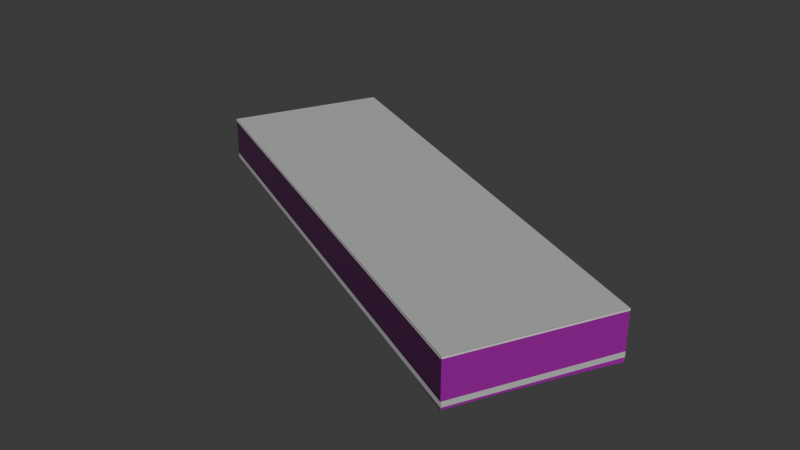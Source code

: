 # Source: osm-way-24450070.blend  (saved by Blender 5.2.45; exported with 4.5.12 LTS)
import bpy
from mathutils import Matrix  # noqa: F401  (used for matrix-valued properties, if any)

bpy.ops.wm.read_factory_settings(use_empty=True)
scene = bpy.context.scene
scene.name = 'Scene'

# ---- collections
col_collection = bpy.data.collections.new('Collection'); scene.collection.children.link(col_collection)

# ---- images (referenced by path relative to the original .blend; pixels are not part of the script)
import os
ASSET_DIR = os.environ.get("B2B_ASSET_DIR", "")  # directory of the original .blend (textures are referenced by path, not embedded)
HERE = os.path.dirname(os.path.abspath(__file__))  # packed textures are extracted next to this script under _unpacked/

def load_image(name, relpath, width, height, colorspace="sRGB"):
    """Load a texture the original file referenced (path relative to the .blend, or extracted next to this script)."""
    p = next((c for c in (os.path.join(HERE, relpath), os.path.join(ASSET_DIR, relpath)) if relpath and os.path.exists(c)), "")
    if p:
        img = bpy.data.images.load(p, check_existing=True)
        img.name = name
    else:  # same state as the original file: an image datablock whose file is absent (Cycles renders it pink)
        img = bpy.data.images.new(name, width, height)
        img.source = "FILE"
        img.filepath = "//" + (relpath or name)
    img.colorspace_settings.name = colorspace
    return img
img_plaster001_1k_jpg_color_jpg = load_image('Plaster001_1K-JPG_Color.jpg', 'Plaster001_1K-JPG_Color.jpg', 1024, 1024, 'sRGB')
img_plaster001_1k_jpg_normalgl_jpg = load_image('Plaster001_1K-JPG_NormalGL.jpg', 'Plaster001_1K-JPG_NormalGL.jpg', 1024, 1024, 'Non-Color')
img_plaster001_1k_jpg_roughness_jpg = load_image('Plaster001_1K-JPG_Roughness.jpg', 'Plaster001_1K-JPG_Roughness.jpg', 1024, 1024, 'Non-Color')
img_concrete034_1k_jpg_color_jpg = load_image('Concrete034_1K-JPG_Color.jpg', 'Concrete034_1K-JPG_Color.jpg', 1024, 1024, 'sRGB')
img_concrete034_1k_jpg_normalgl_jpg = load_image('Concrete034_1K-JPG_NormalGL.jpg', 'Concrete034_1K-JPG_NormalGL.jpg', 1024, 1024, 'Non-Color')
img_concrete034_1k_jpg_roughness_jpg = load_image('Concrete034_1K-JPG_Roughness.jpg', 'Concrete034_1K-JPG_Roughness.jpg', 1024, 1024, 'Non-Color')

# ---- materials (node trees are filled in below, after node groups)
mat_reality_aged_pale_plaster = bpy.data.materials.new('reality aged pale plaster')
mat_reality_concrete_plinth = bpy.data.materials.new('reality concrete plinth')
mat_reality_pale_aluminum_sill = bpy.data.materials.new('reality pale aluminum sill')
mat_reality_flat_weathered_roof = bpy.data.materials.new('reality flat weathered roof')
mat_building_foundation = bpy.data.materials.new('building foundation')

# ---- material node trees
mat_reality_aged_pale_plaster.use_nodes = True; mat_reality_aged_pale_plaster.node_tree.nodes.clear()
_N = mat_reality_aged_pale_plaster.node_tree.nodes; _L = mat_reality_aged_pale_plaster.node_tree.links
n0 = _N.new('ShaderNodeBsdfPrincipled'); n0.name = 'Principled BSDF'; n0.location = (-200, 100)
n0.inputs[10].default_value = 0.005
n1 = _N.new('ShaderNodeOutputMaterial'); n1.name = 'Material Output'; n1.location = (200, 100)
n2 = _N.new('ShaderNodeTexImage'); n2.name = 'Image Texture'; n2.location = (0, 0)
n2.image = img_plaster001_1k_jpg_color_jpg
n3 = _N.new('ShaderNodeTexCoord'); n3.name = 'Texture Coordinate'; n3.location = (0, 0)
n4 = _N.new('ShaderNodeMapping'); n4.name = 'Source physical UV scale'; n4.location = (0, 0)
n4.inputs[3].default_value = (3.0, 3.0, 1.0)
n5 = _N.new('ShaderNodeTexImage'); n5.name = 'Image Texture.001'; n5.location = (0, 0)
n5.image = img_plaster001_1k_jpg_normalgl_jpg
n6 = _N.new('ShaderNodeNormalMap'); n6.name = 'Normal Map'; n6.location = (0, 0)
n6.width = 160
n7 = _N.new('ShaderNodeTexImage'); n7.name = 'Image Texture.002'; n7.location = (0, 0)
n7.image = img_plaster001_1k_jpg_roughness_jpg
_L.new(n0.outputs[0], n1.inputs[0])
_L.new(n3.outputs[2], n4.inputs[0])
_L.new(n4.outputs[0], n2.inputs[0])
_L.new(n2.outputs[0], n0.inputs[0])
_L.new(n4.outputs[0], n5.inputs[0])
_L.new(n5.outputs[0], n6.inputs[1])
_L.new(n6.outputs[0], n0.inputs[5])
_L.new(n4.outputs[0], n7.inputs[0])
_L.new(n7.outputs[0], n0.inputs[2])
n1.is_active_output = True
mat_reality_concrete_plinth.use_nodes = True; mat_reality_concrete_plinth.node_tree.nodes.clear()
_N = mat_reality_concrete_plinth.node_tree.nodes; _L = mat_reality_concrete_plinth.node_tree.links
n0 = _N.new('ShaderNodeBsdfPrincipled'); n0.name = 'Principled BSDF'; n0.location = (-200, 100)
n0.inputs[0].default_value = (0.4549, 0.4941, 0.4549, 1.0)
n0.inputs[2].default_value = 0.83
n0.inputs[10].default_value = 0.005
n1 = _N.new('ShaderNodeOutputMaterial'); n1.name = 'Material Output'; n1.location = (200, 100)
_L.new(n0.outputs[0], n1.inputs[0])
n1.is_active_output = True
mat_reality_pale_aluminum_sill.use_nodes = True; mat_reality_pale_aluminum_sill.node_tree.nodes.clear()
_N = mat_reality_pale_aluminum_sill.node_tree.nodes; _L = mat_reality_pale_aluminum_sill.node_tree.links
n0 = _N.new('ShaderNodeBsdfPrincipled'); n0.name = 'Principled BSDF'; n0.location = (-200, 100)
n0.inputs[0].default_value = (0.6941, 0.7059, 0.6627, 1.0)
n0.inputs[2].default_value = 0.83
n0.inputs[10].default_value = 0.005
n1 = _N.new('ShaderNodeOutputMaterial'); n1.name = 'Material Output'; n1.location = (200, 100)
_L.new(n0.outputs[0], n1.inputs[0])
n1.is_active_output = True
mat_reality_flat_weathered_roof.use_nodes = True; mat_reality_flat_weathered_roof.node_tree.nodes.clear()
_N = mat_reality_flat_weathered_roof.node_tree.nodes; _L = mat_reality_flat_weathered_roof.node_tree.links
n0 = _N.new('ShaderNodeBsdfPrincipled'); n0.name = 'Principled BSDF'; n0.location = (-200, 100)
n0.inputs[0].default_value = (0.451, 0.4745, 0.4549, 1.0)
n0.inputs[2].default_value = 0.83
n0.inputs[10].default_value = 0.005
n1 = _N.new('ShaderNodeOutputMaterial'); n1.name = 'Material Output'; n1.location = (200, 100)
_L.new(n0.outputs[0], n1.inputs[0])
n1.is_active_output = True
mat_building_foundation.use_nodes = True; mat_building_foundation.node_tree.nodes.clear()
_N = mat_building_foundation.node_tree.nodes; _L = mat_building_foundation.node_tree.links
n0 = _N.new('ShaderNodeBsdfPrincipled'); n0.name = 'Principled BSDF'; n0.location = (-200, 100)
n0.inputs[10].default_value = 0.005
n1 = _N.new('ShaderNodeOutputMaterial'); n1.name = 'Material Output'; n1.location = (200, 100)
n2 = _N.new('ShaderNodeTexImage'); n2.name = 'Image Texture'; n2.location = (0, 0)
n2.image = img_concrete034_1k_jpg_color_jpg
n3 = _N.new('ShaderNodeTexCoord'); n3.name = 'Texture Coordinate'; n3.location = (0, 0)
n4 = _N.new('ShaderNodeMapping'); n4.name = 'Source physical UV scale'; n4.location = (0, 0)
n4.inputs[3].default_value = (3.636, 7.273, 1.0)
n5 = _N.new('ShaderNodeTexImage'); n5.name = 'Image Texture.001'; n5.location = (0, 0)
n5.image = img_concrete034_1k_jpg_normalgl_jpg
n6 = _N.new('ShaderNodeNormalMap'); n6.name = 'Normal Map'; n6.location = (0, 0)
n6.width = 160
n7 = _N.new('ShaderNodeTexImage'); n7.name = 'Image Texture.002'; n7.location = (0, 0)
n7.image = img_concrete034_1k_jpg_roughness_jpg
_L.new(n0.outputs[0], n1.inputs[0])
_L.new(n3.outputs[2], n4.inputs[0])
_L.new(n4.outputs[0], n2.inputs[0])
_L.new(n2.outputs[0], n0.inputs[0])
_L.new(n4.outputs[0], n5.inputs[0])
_L.new(n5.outputs[0], n6.inputs[1])
_L.new(n6.outputs[0], n0.inputs[5])
_L.new(n4.outputs[0], n7.inputs[0])
_L.new(n7.outputs[0], n0.inputs[2])
n1.is_active_output = True

# ---- world
world_world = bpy.data.worlds.new('World'); scene.world = world_world
world_world.use_nodes = True; world_world.node_tree.nodes.clear()
_N = world_world.node_tree.nodes; _L = world_world.node_tree.links
n0 = _N.new('ShaderNodeOutputWorld'); n0.name = 'World Output'; n0.location = (200, 100)
n1 = _N.new('ShaderNodeBackground'); n1.name = 'Background'; n1.location = (-200, 100)
n1.inputs[0].default_value = (0.05088, 0.05088, 0.05088, 1.0)
_L.new(n1.outputs[0], n0.inputs[0])
n0.is_active_output = True
world_world.color = (0.05088, 0.05088, 0.05088)
world_world.sun_shadow_jitter_overblur = 0.0

# ---- meshes
me_reality_24450070_near_reality_aged_pale_plaster = bpy.data.meshes.new('reality 24450070 near reality aged pale plaster')
me_reality_24450070_near_reality_aged_pale_plaster.from_pydata([(-17.53, 2.517, 0.0), (-12.83, 12.27, 0.0), (-12.83, 12.27, 3.0), (-17.53, 2.517, 3.0), (-12.83, 12.27, 0.0), (17.58, -2.493, 0.0), (17.58, -2.493, 3.0), (-12.83, 12.27, 3.0), (17.58, -2.493, 0.0), (12.83, -12.26, 0.0), (12.83, -12.26, 3.0), (17.58, -2.493, 3.0), (12.83, -12.26, 0.0), (-17.53, 2.517, 0.0), (-17.53, 2.517, 3.0), (12.83, -12.26, 3.0)], [], [(0, 2, 1), (0, 3, 2), (4, 6, 5), (4, 7, 6), (8, 10, 9), (8, 11, 10), (12, 14, 13), (12, 15, 14)])
_uv = me_reality_24450070_near_reality_aged_pale_plaster.uv_layers.new(name='Runtime source UV')
_uv.uv.foreach_set('vector', [0.0, 0.0, 3.608, 1.0, 3.608, 0.0, 0.0, 0.0, 0.0, 1.0, 3.608, 1.0, 0.0, 0.0, 11.27, 1.0, 11.27, 0.0, 0.0, 0.0, 0.0, 1.0, 11.27, 1.0, 0.0, 0.0, 3.621, 1.0, 3.621, 0.0, 0.0, 0.0, 0.0, 1.0, 3.621, 1.0, 0.0, 0.0, 11.26, 1.0, 11.26, 0.0, 0.0, 0.0, 0.0, 1.0, 11.26, 1.0])
me_reality_24450070_near_reality_aged_pale_plaster.materials.append(mat_reality_aged_pale_plaster)
me_reality_24450070_near_reality_aged_pale_plaster.update()
me_reality_24450070_near_reality_concrete_plinth = bpy.data.meshes.new('reality 24450070 near reality concrete plinth')
me_reality_24450070_near_reality_concrete_plinth.from_pydata([(-17.54, 2.519, 0.0), (-12.84, 12.27, 0.0), (-12.84, 12.27, 0.36), (-17.54, 2.519, 0.36), (-12.83, 12.27, 0.0), (17.58, -2.489, 0.0), (17.58, -2.489, 0.36), (-12.83, 12.27, 0.36), (17.58, -2.495, 0.0), (12.83, -12.26, 0.0), (12.83, -12.26, 0.36), (17.58, -2.495, 0.36), (12.83, -12.27, 0.0), (-17.53, 2.513, 0.0), (-17.53, 2.513, 0.36), (12.83, -12.27, 0.36)], [], [(0, 2, 1), (0, 3, 2), (4, 6, 5), (4, 7, 6), (8, 10, 9), (8, 11, 10), (12, 14, 13), (12, 15, 14)])
_uv = me_reality_24450070_near_reality_concrete_plinth.uv_layers.new(name='Runtime source UV')
_uv.uv.foreach_set('vector', [0.0, 0.0, 3.608, 0.12, 3.608, 0.0, 0.0, 0.0, 0.0, 0.12, 3.608, 0.12, 0.0, 0.0, 11.27, 0.12, 11.27, 0.0, 0.0, 0.0, 0.0, 0.12, 11.27, 0.12, 0.0, 0.0, 3.621, 0.12, 3.621, 0.0, 0.0, 0.0, 0.0, 0.12, 3.621, 0.12, 0.0, 0.0, 11.26, 0.12, 11.26, 0.0, 0.0, 0.0, 0.0, 0.12, 11.26, 0.12])
me_reality_24450070_near_reality_concrete_plinth.materials.append(mat_reality_concrete_plinth)
me_reality_24450070_near_reality_concrete_plinth.update()
me_reality_24450070_near_reality_pale_aluminum_sill = bpy.data.meshes.new('reality 24450070 near reality pale aluminum sill')
me_reality_24450070_near_reality_pale_aluminum_sill.from_pydata([(-17.56, 2.53, 2.89), (-12.86, 12.28, 2.89), (-12.86, 12.28, 3.0), (-17.56, 2.53, 3.0), (-12.82, 12.29, 2.89), (17.59, -2.466, 2.89), (17.59, -2.466, 3.0), (-12.82, 12.29, 3.0), (17.6, -2.506, 2.89), (12.85, -12.28, 2.89), (12.85, -12.28, 3.0), (17.6, -2.506, 3.0), (12.81, -12.29, 2.89), (-17.55, 2.49, 2.89), (-17.55, 2.49, 3.0), (12.81, -12.29, 3.0)], [], [(0, 2, 1), (0, 3, 2), (4, 6, 5), (4, 7, 6), (8, 10, 9), (8, 11, 10), (12, 14, 13), (12, 15, 14)])
_uv = me_reality_24450070_near_reality_pale_aluminum_sill.uv_layers.new(name='Runtime source UV')
_uv.uv.foreach_set('vector', [0.0, 0.9633, 3.608, 1.0, 3.608, 0.9633, 0.0, 0.9633, 0.0, 1.0, 3.608, 1.0, 0.0, 0.9633, 11.27, 1.0, 11.27, 0.9633, 0.0, 0.9633, 0.0, 1.0, 11.27, 1.0, 0.0, 0.9633, 3.621, 1.0, 3.621, 0.9633, 0.0, 0.9633, 0.0, 1.0, 3.621, 1.0, 0.0, 0.9633, 11.26, 1.0, 11.26, 0.9633, 0.0, 0.9633, 0.0, 1.0, 11.26, 1.0])
me_reality_24450070_near_reality_pale_aluminum_sill.materials.append(mat_reality_pale_aluminum_sill)
me_reality_24450070_near_reality_pale_aluminum_sill.update()
me_reality_24450070_near_reality_flat_weathered_roof = bpy.data.meshes.new('reality 24450070 near reality flat weathered roof')
me_reality_24450070_near_reality_flat_weathered_roof.from_pydata([(17.58, -2.493, 3.0), (12.83, -12.26, 3.0), (-17.53, 2.517, 3.0), (-17.53, 2.517, 3.0), (17.58, -2.493, 3.0), (-17.53, 2.517, 3.0), (-12.83, 12.27, 3.0), (-12.83, 12.27, 3.0)], [], [(0, 2, 1), (4, 6, 5)])
_uv = me_reality_24450070_near_reality_flat_weathered_roof.uv_layers.new(name='Runtime source UV')
_uv.uv.foreach_set('vector', [7.903, -63.9, -0.875, -65.15, -0.875, -63.9, 7.903, -63.9, 0.3, -67.58, 0.3, -63.9])
me_reality_24450070_near_reality_flat_weathered_roof.materials.append(mat_reality_flat_weathered_roof)
me_reality_24450070_near_reality_flat_weathered_roof.update()
me_building_foundation_24450070 = bpy.data.meshes.new('building foundation 24450070')
me_building_foundation_24450070.from_pydata([(-17.53, 2.517, -0.08139), (-15.97, 5.767, -0.1604), (-17.53, 2.517, 0.0), (-15.97, 5.767, 0.0), (-15.97, 5.767, -0.1604), (-14.4, 9.017, -0.3035), (-15.97, 5.767, 0.0), (-14.4, 9.017, 0.0), (-14.4, 9.017, -0.3035), (-12.83, 12.27, -0.6393), (-14.4, 9.017, 0.0), (-12.83, 12.27, 0.0), (-12.83, 12.27, -0.6393), (-9.454, 10.63, -0.7013), (-12.83, 12.27, 0.0), (-9.454, 10.63, 0.0), (-9.454, 10.63, -0.7013), (-6.075, 8.987, -0.7394), (-9.454, 10.63, 0.0), (-6.075, 8.987, 0.0), (-6.075, 8.987, -0.7394), (-2.696, 7.347, -0.7363), (-6.075, 8.987, 0.0), (-2.696, 7.347, 0.0), (-2.696, 7.347, -0.7363), (0.6826, 5.707, -0.6544), (-2.696, 7.347, 0.0), (0.6826, 5.707, 0.0), (0.6826, 5.707, -0.6544), (4.061, 4.067, -0.7955), (0.6826, 5.707, 0.0), (4.061, 4.067, 0.0), (4.061, 4.067, -0.7955), (7.44, 2.427, -0.6403), (4.061, 4.067, 0.0), (7.44, 2.427, 0.0), (7.44, 2.427, -0.6403), (10.82, 0.787, -0.5002), (7.44, 2.427, 0.0), (10.82, 0.787, 0.0), (10.82, 0.787, -0.5002), (14.2, -0.853, -0.2431), (10.82, 0.787, 0.0), (14.2, -0.853, 0.0), (14.2, -0.853, -0.2431), (17.58, -2.493, -0.2996), (14.2, -0.853, 0.0), (17.58, -2.493, 0.0), (17.58, -2.493, -0.2996), (15.99, -5.75, -0.2044), (17.58, -2.493, 0.0), (15.99, -5.75, 0.0), (15.99, -5.75, -0.2044), (14.41, -9.006, -0.1394), (15.99, -5.75, 0.0), (14.41, -9.006, 0.0), (14.41, -9.006, -0.1394), (12.83, -12.26, -0.15), (14.41, -9.006, 0.0), (12.83, -12.26, 0.0), (12.83, -12.26, -0.15), (9.454, -10.62, -0.05), (12.83, -12.26, 0.0), (9.454, -10.62, 0.0), (9.454, -10.62, -0.05), (6.08, -8.979, -0.05), (9.454, -10.62, 0.0), (6.08, -8.979, 0.0), (6.08, -8.979, -0.05), (2.707, -7.336, -0.05), (6.08, -8.979, 0.0), (2.707, -7.336, 0.0), (2.707, -7.336, -0.05), (-0.6663, -5.694, -0.05), (2.707, -7.336, 0.0), (-0.6663, -5.694, 0.0), (-0.6663, -5.694, -0.05), (-4.04, -4.052, -0.08065), (-0.6663, -5.694, 0.0), (-4.04, -4.052, 0.0), (-4.04, -4.052, -0.08065), (-7.413, -2.41, -0.05201), (-4.04, -4.052, 0.0), (-7.413, -2.41, 0.0), (-7.413, -2.41, -0.05201), (-10.79, -0.7674, -0.05), (-7.413, -2.41, 0.0), (-10.79, -0.7674, 0.0), (-10.79, -0.7674, -0.05), (-14.16, 0.8748, -0.05), (-10.79, -0.7674, 0.0), (-14.16, 0.8748, 0.0), (-14.16, 0.8748, -0.05), (-17.53, 2.517, -0.08139), (-14.16, 0.8748, 0.0), (-17.53, 2.517, 0.0)], [], [(0, 2, 1), (1, 2, 3), (4, 6, 5), (5, 6, 7), (8, 10, 9), (9, 10, 11), (12, 14, 13), (13, 14, 15), (16, 18, 17), (17, 18, 19), (20, 22, 21), (21, 22, 23), (24, 26, 25), (25, 26, 27), (28, 30, 29), (29, 30, 31), (32, 34, 33), (33, 34, 35), (36, 38, 37), (37, 38, 39), (40, 42, 41), (41, 42, 43), (44, 46, 45), (45, 46, 47), (48, 50, 49), (49, 50, 51), (52, 54, 53), (53, 54, 55), (56, 58, 57), (57, 58, 59), (60, 62, 61), (61, 62, 63), (64, 66, 65), (65, 66, 67), (68, 70, 69), (69, 70, 71), (72, 74, 73), (73, 74, 75), (76, 78, 77), (77, 78, 79), (80, 82, 81), (81, 82, 83), (84, 86, 85), (85, 86, 87), (88, 90, 89), (89, 90, 91), (92, 94, 93), (93, 94, 95)])
_uv = me_building_foundation_24450070.uv_layers.new(name='Runtime source UV')
_uv.uv.foreach_set('vector', [0.0, 0.0, 0.0, 1.0, 0.3333, 0.0, 0.3333, 0.0, 0.0, 1.0, 0.3333, 1.0, 0.3333, 0.0, 0.3333, 1.0, 0.6667, 0.0, 0.6667, 0.0, 0.3333, 1.0, 0.6667, 1.0, 0.6667, 0.0, 0.6667, 1.0, 1.0, 0.0, 1.0, 0.0, 0.6667, 1.0, 1.0, 1.0, 0.0, 0.0, 0.0, 1.0, 0.1111, 0.0, 0.1111, 0.0, 0.0, 1.0, 0.1111, 1.0, 0.1111, 0.0, 0.1111, 1.0, 0.2222, 0.0, 0.2222, 0.0, 0.1111, 1.0, 0.2222, 1.0, 0.2222, 0.0, 0.2222, 1.0, 0.3333, 0.0, 0.3333, 0.0, 0.2222, 1.0, 0.3333, 1.0, 0.3333, 0.0, 0.3333, 1.0, 0.4444, 0.0, 0.4444, 0.0, 0.3333, 1.0, 0.4444, 1.0, 0.4444, 0.0, 0.4444, 1.0, 0.5556, 0.0, 0.5556, 0.0, 0.4444, 1.0, 0.5556, 1.0, 0.5556, 0.0, 0.5556, 1.0, 0.6667, 0.0, 0.6667, 0.0, 0.5556, 1.0, 0.6667, 1.0, 0.6667, 0.0, 0.6667, 1.0, 0.7778, 0.0, 0.7778, 0.0, 0.6667, 1.0, 0.7778, 1.0, 0.7778, 0.0, 0.7778, 1.0, 0.8889, 0.0, 0.8889, 0.0, 0.7778, 1.0, 0.8889, 1.0, 0.8889, 0.0, 0.8889, 1.0, 1.0, 0.0, 1.0, 0.0, 0.8889, 1.0, 1.0, 1.0, 0.0, 0.0, 0.0, 1.0, 0.3333, 0.0, 0.3333, 0.0, 0.0, 1.0, 0.3333, 1.0, 0.3333, 0.0, 0.3333, 1.0, 0.6667, 0.0, 0.6667, 0.0, 0.3333, 1.0, 0.6667, 1.0, 0.6667, 0.0, 0.6667, 1.0, 1.0, 0.0, 1.0, 0.0, 0.6667, 1.0, 1.0, 1.0, 0.0, 0.0, 0.0, 1.0, 0.1111, 0.0, 0.1111, 0.0, 0.0, 1.0, 0.1111, 1.0, 0.1111, 0.0, 0.1111, 1.0, 0.2222, 0.0, 0.2222, 0.0, 0.1111, 1.0, 0.2222, 1.0, 0.2222, 0.0, 0.2222, 1.0, 0.3333, 0.0, 0.3333, 0.0, 0.2222, 1.0, 0.3333, 1.0, 0.3333, 0.0, 0.3333, 1.0, 0.4444, 0.0, 0.4444, 0.0, 0.3333, 1.0, 0.4444, 1.0, 0.4444, 0.0, 0.4444, 1.0, 0.5556, 0.0, 0.5556, 0.0, 0.4444, 1.0, 0.5556, 1.0, 0.5556, 0.0, 0.5556, 1.0, 0.6667, 0.0, 0.6667, 0.0, 0.5556, 1.0, 0.6667, 1.0, 0.6667, 0.0, 0.6667, 1.0, 0.7778, 0.0, 0.7778, 0.0, 0.6667, 1.0, 0.7778, 1.0, 0.7778, 0.0, 0.7778, 1.0, 0.8889, 0.0, 0.8889, 0.0, 0.7778, 1.0, 0.8889, 1.0, 0.8889, 0.0, 0.8889, 1.0, 1.0, 0.0, 1.0, 0.0, 0.8889, 1.0, 1.0, 1.0])
me_building_foundation_24450070.materials.append(mat_building_foundation)
me_building_foundation_24450070.update()

# ---- objects
ob_osm_way_24450070 = bpy.data.objects.new('osm-way-24450070', None)
ob_reality_24450070_near_reality_aged_pale_plaster = bpy.data.objects.new('reality 24450070 near reality aged pale plaster', me_reality_24450070_near_reality_aged_pale_plaster)
ob_reality_24450070_near_reality_concrete_plinth = bpy.data.objects.new('reality 24450070 near reality concrete plinth', me_reality_24450070_near_reality_concrete_plinth)
ob_reality_24450070_near_reality_pale_aluminum_sill = bpy.data.objects.new('reality 24450070 near reality pale aluminum sill', me_reality_24450070_near_reality_pale_aluminum_sill)
ob_reality_24450070_near_reality_flat_weathered_roof = bpy.data.objects.new('reality 24450070 near reality flat weathered roof', me_reality_24450070_near_reality_flat_weathered_roof)
ob_building_foundation_24450070 = bpy.data.objects.new('building foundation 24450070', me_building_foundation_24450070)

# ---- transforms, parenting, visibility, modifiers, constraints
ob_osm_way_24450070.location = (0.0, 0.0, 0.0)
ob_reality_24450070_near_reality_aged_pale_plaster.parent = ob_osm_way_24450070
ob_reality_24450070_near_reality_aged_pale_plaster.location = (0.0, 0.0, 0.0)
ob_reality_24450070_near_reality_concrete_plinth.parent = ob_osm_way_24450070
ob_reality_24450070_near_reality_concrete_plinth.location = (0.0, 0.0, 0.0)
ob_reality_24450070_near_reality_pale_aluminum_sill.parent = ob_osm_way_24450070
ob_reality_24450070_near_reality_pale_aluminum_sill.location = (0.0, 0.0, 0.0)
ob_reality_24450070_near_reality_flat_weathered_roof.parent = ob_osm_way_24450070
ob_reality_24450070_near_reality_flat_weathered_roof.location = (0.0, 0.0, 0.0)
ob_building_foundation_24450070.parent = ob_osm_way_24450070
ob_building_foundation_24450070.location = (0.0, 0.0, 0.0)

# ---- collection membership
col_collection.objects.link(ob_osm_way_24450070)
col_collection.objects.link(ob_reality_24450070_near_reality_aged_pale_plaster)
col_collection.objects.link(ob_reality_24450070_near_reality_concrete_plinth)
col_collection.objects.link(ob_reality_24450070_near_reality_pale_aluminum_sill)
col_collection.objects.link(ob_reality_24450070_near_reality_flat_weathered_roof)
col_collection.objects.link(ob_building_foundation_24450070)

# ---- scene / render settings (as saved in the file)
scene.frame_start = 1; scene.frame_end = 250; scene.frame_set(1)
scene.render.engine = 'BLENDER_EEVEE_NEXT'
scene.render.bake_bias = 0.0
scene.render.bake_samples = 0
scene.render.compositor_device = 'GPU'
scene.eevee.use_volume_custom_range = False
scene.eevee.fast_gi_thickness_near = 0.1
scene.eevee.fast_gi_thickness_far = 0.0
scene.eevee.ray_tracing_options.screen_trace_thickness = 0.1
bpy.context.view_layer.update()

# ---- added for rendering (the .blend has no active camera and no usable light): camera, sun
cam_auto = bpy.data.cameras.new('AutoCamera')
cam_auto.lens = 50.0
cam_auto.sensor_width = 36.0
cam_auto.clip_end = 1000.0
ob_auto_camera = bpy.data.objects.new('AutoCamera', cam_auto)
scene.collection.objects.link(ob_auto_camera)
ob_auto_camera.location = (39.8742, -47.8206, 32.984)
ob_auto_camera.rotation_euler = (1.09748, -7.21219e-08, 0.694738)
scene.camera = ob_auto_camera
light_auto_sun = bpy.data.lights.new('AutoSun', 'SUN')
light_auto_sun.energy = 3.0
light_auto_sun.angle = 0.0523599
ob_auto_sun = bpy.data.objects.new('AutoSun', light_auto_sun)
scene.collection.objects.link(ob_auto_sun)
ob_auto_sun.rotation_euler = (0.872665, 0.174533, 0.523599)
bpy.context.view_layer.update()

